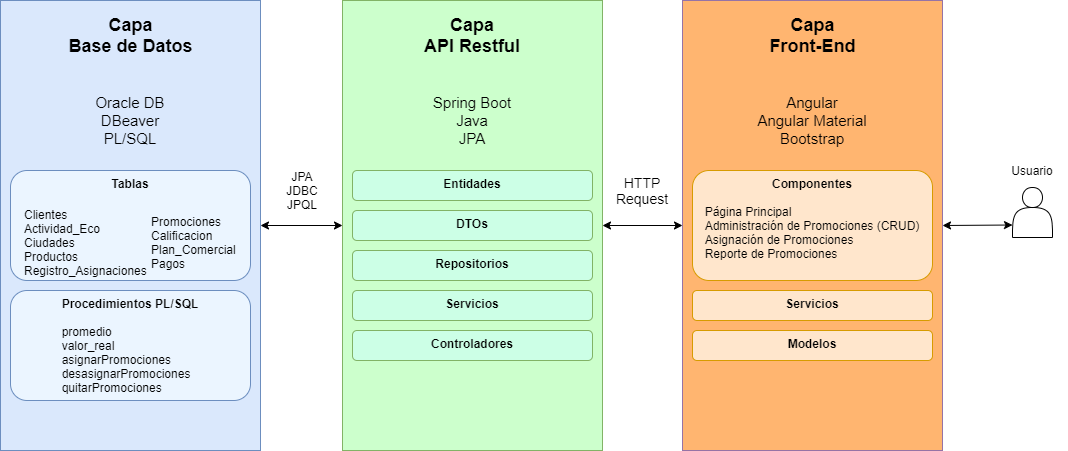

The diagram above was exported from draw.io. Its source (the exported page's mxGraphModel, read from the mxfile embedded in the PNG):
<mxGraphModel dx="782" dy="437" grid="1" gridSize="10" guides="1" tooltips="1" connect="1" arrows="1" fold="1" page="1" pageScale="1" pageWidth="1400" pageHeight="850" math="0" shadow="0">
  <root>
    <mxCell id="0" />
    <mxCell id="1" parent="0" />
    <mxCell id="Ulytmg7VqpxfyK0wTpLm-1" value="" style="rounded=0;whiteSpace=wrap;html=1;fillColor=#dae8fc;strokeColor=#6c8ebf;" parent="1" vertex="1">
      <mxGeometry x="58" y="60" width="260" height="450" as="geometry" />
    </mxCell>
    <mxCell id="Ulytmg7VqpxfyK0wTpLm-4" value="Capa&lt;br&gt;Base de Datos" style="text;html=1;strokeColor=none;fillColor=none;align=center;verticalAlign=middle;whiteSpace=wrap;rounded=0;fontStyle=1;fontSize=18;" parent="1" vertex="1">
      <mxGeometry x="123.5" y="70" width="129" height="50" as="geometry" />
    </mxCell>
    <mxCell id="jRYznFhosQyM-fpiISY6-1" value="Oracle DB&lt;br&gt;DBeaver&lt;br&gt;PL/SQL" style="text;html=1;strokeColor=none;fillColor=none;align=center;verticalAlign=middle;whiteSpace=wrap;rounded=0;fontSize=15;" parent="1" vertex="1">
      <mxGeometry x="143" y="150" width="90" height="60" as="geometry" />
    </mxCell>
    <mxCell id="jRYznFhosQyM-fpiISY6-4" value="" style="shape=actor;whiteSpace=wrap;html=1;" parent="1" vertex="1">
      <mxGeometry x="1070" y="247" width="40" height="50" as="geometry" />
    </mxCell>
    <mxCell id="jRYznFhosQyM-fpiISY6-6" value="Usuario" style="text;html=1;strokeColor=none;fillColor=none;align=center;verticalAlign=middle;whiteSpace=wrap;rounded=0;" parent="1" vertex="1">
      <mxGeometry x="1055" y="220" width="70" height="20" as="geometry" />
    </mxCell>
    <mxCell id="jRYznFhosQyM-fpiISY6-10" value="JPA&lt;br&gt;JDBC&lt;br&gt;JPQL" style="text;html=1;strokeColor=none;fillColor=none;align=center;verticalAlign=middle;whiteSpace=wrap;rounded=0;" parent="1" vertex="1">
      <mxGeometry x="330" y="230" width="60" height="40" as="geometry" />
    </mxCell>
    <mxCell id="jRYznFhosQyM-fpiISY6-11" value="HTTP&lt;br style=&quot;font-size: 14px;&quot;&gt;Request" style="text;html=1;strokeColor=none;fillColor=none;align=center;verticalAlign=middle;whiteSpace=wrap;rounded=0;fontSize=14;" parent="1" vertex="1">
      <mxGeometry x="670" y="230" width="60" height="40" as="geometry" />
    </mxCell>
    <mxCell id="RW1NAHtJyhbYMe8UVuZP-5" value="" style="endArrow=classic;startArrow=classic;html=1;fontSize=18;exitX=1;exitY=0.5;exitDx=0;exitDy=0;entryX=0;entryY=0.75;entryDx=0;entryDy=0;" parent="1" source="Ulytmg7VqpxfyK0wTpLm-3" target="jRYznFhosQyM-fpiISY6-4" edge="1">
      <mxGeometry width="50" height="50" relative="1" as="geometry">
        <mxPoint x="1010" y="140" as="sourcePoint" />
        <mxPoint x="1060" y="90" as="targetPoint" />
      </mxGeometry>
    </mxCell>
    <mxCell id="RW1NAHtJyhbYMe8UVuZP-12" value="" style="endArrow=classic;startArrow=classic;html=1;fontSize=18;entryX=0;entryY=0.5;entryDx=0;entryDy=0;exitX=1;exitY=0.5;exitDx=0;exitDy=0;" parent="1" source="Ulytmg7VqpxfyK0wTpLm-2" target="Ulytmg7VqpxfyK0wTpLm-3" edge="1">
      <mxGeometry width="50" height="50" relative="1" as="geometry">
        <mxPoint x="560" y="230" as="sourcePoint" />
        <mxPoint x="610" y="180" as="targetPoint" />
      </mxGeometry>
    </mxCell>
    <mxCell id="RW1NAHtJyhbYMe8UVuZP-13" value="" style="group" parent="1" vertex="1" connectable="0">
      <mxGeometry x="740" y="60" width="260" height="450" as="geometry" />
    </mxCell>
    <mxCell id="Ulytmg7VqpxfyK0wTpLm-3" value="" style="rounded=0;whiteSpace=wrap;html=1;strokeColor=#9673a6;rotation=0;direction=east;fillColor=#FFB570;" parent="RW1NAHtJyhbYMe8UVuZP-13" vertex="1">
      <mxGeometry width="260" height="450" as="geometry" />
    </mxCell>
    <mxCell id="Ulytmg7VqpxfyK0wTpLm-6" value="Capa&lt;br&gt;Front-End" style="text;html=1;strokeColor=none;fillColor=none;align=center;verticalAlign=middle;whiteSpace=wrap;rounded=0;fontStyle=1;fontSize=18;" parent="RW1NAHtJyhbYMe8UVuZP-13" vertex="1">
      <mxGeometry x="72.5" y="10" width="115" height="50" as="geometry" />
    </mxCell>
    <mxCell id="Ulytmg7VqpxfyK0wTpLm-11" value="&lt;b&gt;Componentes&lt;/b&gt;&lt;br&gt;&lt;br&gt;&lt;div style=&quot;text-align: justify&quot;&gt;Página Principal&lt;/div&gt;&lt;div style=&quot;text-align: justify&quot;&gt;Administración de Promociones (CRUD)&lt;/div&gt;&lt;div style=&quot;text-align: justify&quot;&gt;Asignación de Promociones&lt;/div&gt;&lt;div style=&quot;text-align: justify&quot;&gt;Reporte de Promociones&lt;/div&gt;" style="rounded=1;whiteSpace=wrap;html=1;verticalAlign=top;fillColor=#ffe6cc;strokeColor=#d79b00;" parent="RW1NAHtJyhbYMe8UVuZP-13" vertex="1">
      <mxGeometry x="10" y="170" width="240" height="110" as="geometry" />
    </mxCell>
    <mxCell id="jRYznFhosQyM-fpiISY6-3" value="&lt;font style=&quot;font-size: 15px&quot;&gt;Angular&lt;br&gt;Angular Material&lt;br&gt;Bootstrap&lt;br&gt;&lt;/font&gt;" style="text;html=1;strokeColor=none;fillColor=none;align=center;verticalAlign=middle;whiteSpace=wrap;rounded=0;" parent="RW1NAHtJyhbYMe8UVuZP-13" vertex="1">
      <mxGeometry x="40" y="90" width="180" height="60" as="geometry" />
    </mxCell>
    <mxCell id="RW1NAHtJyhbYMe8UVuZP-3" value="&lt;b&gt;Servicios&lt;/b&gt;" style="rounded=1;whiteSpace=wrap;html=1;verticalAlign=top;fillColor=#ffe6cc;strokeColor=#d79b00;" parent="RW1NAHtJyhbYMe8UVuZP-13" vertex="1">
      <mxGeometry x="10" y="290" width="240" height="30" as="geometry" />
    </mxCell>
    <mxCell id="RW1NAHtJyhbYMe8UVuZP-4" value="&lt;b&gt;Modelos&lt;/b&gt;" style="rounded=1;whiteSpace=wrap;html=1;verticalAlign=top;fillColor=#ffe6cc;strokeColor=#d79b00;" parent="RW1NAHtJyhbYMe8UVuZP-13" vertex="1">
      <mxGeometry x="10" y="330" width="240" height="30" as="geometry" />
    </mxCell>
    <mxCell id="RW1NAHtJyhbYMe8UVuZP-14" value="" style="group" parent="1" vertex="1" connectable="0">
      <mxGeometry x="400" y="60" width="260" height="450" as="geometry" />
    </mxCell>
    <mxCell id="Ulytmg7VqpxfyK0wTpLm-2" value="" style="rounded=0;whiteSpace=wrap;html=1;strokeColor=#82b366;perimeterSpacing=0;fillColor=#CCFFCC;" parent="RW1NAHtJyhbYMe8UVuZP-14" vertex="1">
      <mxGeometry width="260" height="450" as="geometry" />
    </mxCell>
    <mxCell id="Ulytmg7VqpxfyK0wTpLm-5" value="Capa&lt;br&gt;API Restful" style="text;html=1;strokeColor=none;fillColor=none;align=center;verticalAlign=middle;whiteSpace=wrap;rounded=0;fontStyle=1;fontSize=18;" parent="RW1NAHtJyhbYMe8UVuZP-14" vertex="1">
      <mxGeometry x="50" y="12.5" width="160" height="45" as="geometry" />
    </mxCell>
    <mxCell id="jRYznFhosQyM-fpiISY6-2" value="Spring Boot&lt;br&gt;Java&lt;br&gt;JPA" style="text;html=1;strokeColor=none;fillColor=none;align=center;verticalAlign=middle;whiteSpace=wrap;rounded=0;fontSize=15;" parent="RW1NAHtJyhbYMe8UVuZP-14" vertex="1">
      <mxGeometry x="85" y="90" width="90" height="60" as="geometry" />
    </mxCell>
    <mxCell id="RW1NAHtJyhbYMe8UVuZP-7" value="&lt;b&gt;Entidades&lt;br&gt;&lt;/b&gt;" style="rounded=1;whiteSpace=wrap;html=1;verticalAlign=top;strokeColor=#82b366;fillColor=#CCFFE6;" parent="RW1NAHtJyhbYMe8UVuZP-14" vertex="1">
      <mxGeometry x="10" y="170" width="240" height="30" as="geometry" />
    </mxCell>
    <mxCell id="RW1NAHtJyhbYMe8UVuZP-8" value="&lt;b&gt;DTOs&lt;/b&gt;" style="rounded=1;whiteSpace=wrap;html=1;verticalAlign=top;strokeColor=#82b366;fillColor=#CCFFE6;" parent="RW1NAHtJyhbYMe8UVuZP-14" vertex="1">
      <mxGeometry x="10" y="210" width="240" height="30" as="geometry" />
    </mxCell>
    <mxCell id="RW1NAHtJyhbYMe8UVuZP-9" value="&lt;b&gt;Repositorios&lt;/b&gt;" style="rounded=1;whiteSpace=wrap;html=1;verticalAlign=top;strokeColor=#82b366;fillColor=#CCFFE6;" parent="RW1NAHtJyhbYMe8UVuZP-14" vertex="1">
      <mxGeometry x="10" y="250" width="240" height="30" as="geometry" />
    </mxCell>
    <mxCell id="RW1NAHtJyhbYMe8UVuZP-10" value="&lt;b&gt;Servicios&lt;/b&gt;" style="rounded=1;whiteSpace=wrap;html=1;verticalAlign=top;strokeColor=#82b366;fillColor=#CCFFE6;" parent="RW1NAHtJyhbYMe8UVuZP-14" vertex="1">
      <mxGeometry x="10" y="290" width="240" height="30" as="geometry" />
    </mxCell>
    <mxCell id="RW1NAHtJyhbYMe8UVuZP-11" value="&lt;b&gt;Controladores&lt;/b&gt;" style="rounded=1;whiteSpace=wrap;html=1;verticalAlign=top;strokeColor=#82b366;fillColor=#CCFFE6;" parent="RW1NAHtJyhbYMe8UVuZP-14" vertex="1">
      <mxGeometry x="10" y="330" width="240" height="30" as="geometry" />
    </mxCell>
    <mxCell id="RW1NAHtJyhbYMe8UVuZP-16" value="&lt;b&gt;Tablas&lt;/b&gt;&lt;br&gt;&lt;br&gt;&lt;div style=&quot;text-align: justify&quot;&gt;&lt;/div&gt;&lt;table&gt;&lt;tbody&gt;&lt;tr&gt;&lt;td&gt;&lt;div style=&quot;text-align: left&quot;&gt;&lt;span&gt;Clientes&lt;/span&gt;&lt;/div&gt;&lt;div style=&quot;text-align: left&quot;&gt;&lt;span&gt;Actividad_Eco&lt;/span&gt;&lt;/div&gt;&lt;div style=&quot;text-align: left&quot;&gt;&lt;span&gt;Ciudades&lt;/span&gt;&lt;/div&gt;&lt;div style=&quot;text-align: left&quot;&gt;&lt;span&gt;Productos&lt;/span&gt;&lt;/div&gt;&lt;div style=&quot;text-align: left&quot;&gt;Registro_Asignaciones&lt;/div&gt;&lt;/td&gt;&lt;td&gt;&lt;div style=&quot;text-align: left&quot;&gt;&lt;span&gt;Promociones&lt;/span&gt;&lt;/div&gt;&lt;div style=&quot;text-align: left&quot;&gt;&lt;span&gt;Calificacion&lt;/span&gt;&lt;/div&gt;&lt;div style=&quot;text-align: left&quot;&gt;&lt;span&gt;Plan_Comercial&lt;/span&gt;&lt;/div&gt;&lt;div style=&quot;text-align: left&quot;&gt;&lt;span&gt;Pagos&lt;/span&gt;&lt;/div&gt;&lt;/td&gt;&lt;/tr&gt;&lt;/tbody&gt;&lt;/table&gt;&lt;div style=&quot;text-align: justify&quot;&gt;&lt;/div&gt;" style="rounded=1;whiteSpace=wrap;html=1;verticalAlign=top;fillColor=#EBF5FF;strokeColor=#6C8EBF;" parent="1" vertex="1">
      <mxGeometry x="68" y="230" width="240" height="110" as="geometry" />
    </mxCell>
    <mxCell id="RW1NAHtJyhbYMe8UVuZP-17" value="" style="endArrow=classic;startArrow=classic;html=1;fontSize=18;entryX=0;entryY=0.5;entryDx=0;entryDy=0;exitX=1;exitY=0.5;exitDx=0;exitDy=0;" parent="1" source="Ulytmg7VqpxfyK0wTpLm-1" target="Ulytmg7VqpxfyK0wTpLm-2" edge="1">
      <mxGeometry width="50" height="50" relative="1" as="geometry">
        <mxPoint x="670" y="295" as="sourcePoint" />
        <mxPoint x="750" y="295" as="targetPoint" />
      </mxGeometry>
    </mxCell>
    <mxCell id="RW1NAHtJyhbYMe8UVuZP-18" value="&lt;b&gt;Procedimientos PL/SQL&lt;/b&gt;&lt;br&gt;&lt;br&gt;&lt;div style=&quot;text-align: justify&quot;&gt;promedio&lt;/div&gt;&lt;div style=&quot;text-align: justify&quot;&gt;valor_real&lt;/div&gt;&lt;div style=&quot;text-align: justify&quot;&gt;asignarPromociones&lt;/div&gt;&lt;div style=&quot;text-align: justify&quot;&gt;desasignarPromociones&lt;/div&gt;&lt;div style=&quot;text-align: justify&quot;&gt;quitarPromociones&lt;/div&gt;" style="rounded=1;whiteSpace=wrap;html=1;verticalAlign=top;fillColor=#EBF5FF;strokeColor=#6C8EBF;" parent="1" vertex="1">
      <mxGeometry x="68" y="350" width="240" height="110" as="geometry" />
    </mxCell>
  </root>
</mxGraphModel>